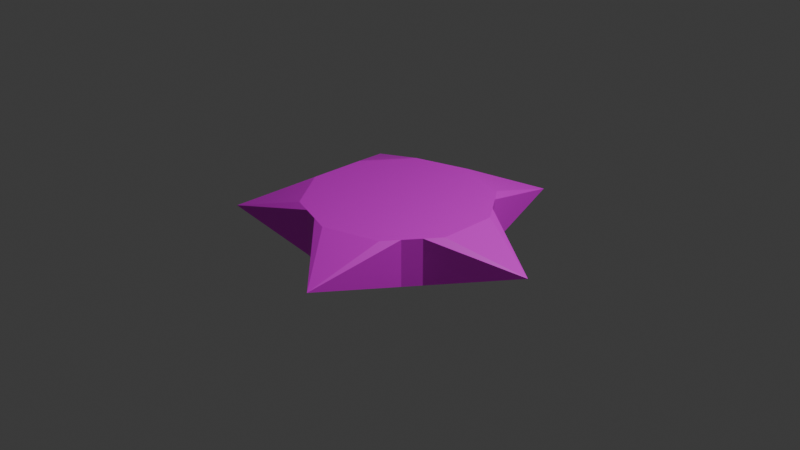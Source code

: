 # Source: Star.blend  (saved by Blender 4.1.24; exported with 4.5.12 LTS)
import bpy
from mathutils import Matrix  # noqa: F401  (used for matrix-valued properties, if any)

bpy.ops.wm.read_factory_settings(use_empty=True)
scene = bpy.context.scene
scene.name = 'Scene'

# ---- collections
col_collection = bpy.data.collections.new('Collection'); scene.collection.children.link(col_collection)

# ---- images (referenced by path relative to the original .blend; pixels are not part of the script)
import os
ASSET_DIR = os.environ.get("B2B_ASSET_DIR", "")  # directory of the original .blend (textures are referenced by path, not embedded)
HERE = os.path.dirname(os.path.abspath(__file__))  # packed textures are extracted next to this script under _unpacked/

def load_image(name, relpath, width, height, colorspace="sRGB"):
    """Load a texture the original file referenced (path relative to the .blend, or extracted next to this script)."""
    p = next((c for c in (os.path.join(HERE, relpath), os.path.join(ASSET_DIR, relpath)) if relpath and os.path.exists(c)), "")
    if p:
        img = bpy.data.images.load(p, check_existing=True)
        img.name = name
    else:  # same state as the original file: an image datablock whose file is absent (Cycles renders it pink)
        img = bpy.data.images.new(name, width, height)
        img.source = "FILE"
        img.filepath = "//" + (relpath or name)
    img.colorspace_settings.name = colorspace
    return img
img_space_color_pallet_png = load_image('Space Color Pallet.png', 'Space Color Pallet.png', 1024, 1024, 'sRGB')

# ---- materials (node trees are filled in below, after node groups)
mat_material_001 = bpy.data.materials.new('Material.001')
mat_material_001.use_transparent_shadow = False

# ---- material node trees
mat_material_001.use_nodes = True; mat_material_001.node_tree.nodes.clear()
_N = mat_material_001.node_tree.nodes; _L = mat_material_001.node_tree.links
n0 = _N.new('ShaderNodeBsdfPrincipled'); n0.name = 'Principled BSDF'; n0.location = (10, 300)
n1 = _N.new('ShaderNodeOutputMaterial'); n1.name = 'Material Output'; n1.location = (300, 300)
n2 = _N.new('ShaderNodeTexImage'); n2.name = 'Image Texture'; n2.location = (-313, 263)
n2.image = img_space_color_pallet_png
_L.new(n0.outputs[0], n1.inputs[0])
_L.new(n2.outputs[0], n0.inputs[0])
n1.is_active_output = True

# ---- world
world_world = bpy.data.worlds.new('World'); scene.world = world_world
world_world.use_nodes = True; world_world.node_tree.nodes.clear()
_N = world_world.node_tree.nodes; _L = world_world.node_tree.links
n0 = _N.new('ShaderNodeOutputWorld'); n0.name = 'World Output'; n0.location = (300, 300)
n1 = _N.new('ShaderNodeBackground'); n1.name = 'Background'; n1.location = (10, 300)
n1.inputs[0].default_value = (0.05088, 0.05088, 0.05088, 1.0)
_L.new(n1.outputs[0], n0.inputs[0])
n0.is_active_output = True
world_world.color = (0.05088, 0.05088, 0.05088)
world_world.use_sun_shadow = False
world_world.sun_shadow_jitter_overblur = 0.0

# ---- cameras
cam_camera = bpy.data.cameras.new('Camera')
cam_camera.clip_end = 100.0
cam_camera.ortho_scale = 7.314

# ---- lights
light_light = bpy.data.lights.new('Light', 'POINT')
light_light.transmission_factor = 0.0
light_light.energy = 1000.0
light_light.shadow_soft_size = 0.1
light_light.shadow_maximum_resolution = 0.006
light_light.use_absolute_resolution = True

# ---- meshes
me_cylinder = bpy.data.meshes.new('Cylinder')
me_cylinder.from_pydata([(0.0, 1.0, -0.25), (0.0, 1.0, 0.25), (0.5878, 0.809, -0.25), (0.5878, 0.809, 0.25), (0.9511, 0.309, -0.25), (0.9511, 0.309, 0.25), (0.9511, -0.309, -0.25), (0.9511, -0.309, 0.25), (0.5878, -0.809, -0.25), (0.5878, -0.809, 0.25), (0.0, -1.0, -0.25), (0.0, -1.0, 0.25), (-0.5878, -0.809, -0.25), (-0.5878, -0.809, 0.25), (-0.9511, -0.309, -0.25), (-0.9511, -0.309, 0.25), (-0.9511, 0.309, -0.25), (-0.9511, 0.309, 0.25), (-0.5878, 0.809, -0.25), (-0.5878, 0.809, 0.25), (0.0, 1.0, -0.25), (0.5878, 0.809, -0.25), (0.5878, 0.809, 0.25), (0.0, 1.0, 0.25), (0.9511, 0.309, 0.25), (0.9511, 0.309, -0.25), (0.9511, -0.309, -0.25), (0.9511, -0.309, 0.25), (0.5878, -0.809, 0.25), (0.5878, -0.809, -0.25), (0.0, -1.0, -0.25), (0.0, -1.0, 0.25), (-0.5878, -0.809, 0.25), (-0.5878, -0.809, -0.25), (-0.9511, -0.309, -0.25), (-0.9511, -0.309, 0.25), (-0.9511, 0.309, 0.25), (-0.9511, 0.309, -0.25), (-0.5878, 0.809, -0.25), (-0.5878, 0.809, 0.25), (0.0, 1.0, -0.25), (0.5878, 0.809, -0.25), (0.5878, 0.809, 0.25), (0.0, 1.0, 0.25), (0.9511, 0.309, 0.25), (0.9511, 0.309, -0.25), (0.9511, -0.309, -0.25), (0.9511, -0.309, 0.25), (0.5878, -0.809, 0.25), (0.5878, -0.809, -0.25), (0.0, -1.0, -0.25), (0.0, -1.0, 0.25), (-0.5878, -0.809, 0.25), (-0.5878, -0.809, -0.25), (-0.9511, -0.309, -0.25), (-0.9511, -0.309, 0.25), (-0.9511, 0.309, 0.25), (-0.9511, 0.309, -0.25), (-0.5878, 0.809, -0.25), (-0.5878, 0.809, 0.25), (-1.387, 1.008, -1.665e-08), (-1.387, -1.008, 2.893e-08), (0.5298, -1.63, 1.665e-08), (1.714, 5.61e-08, 2.63e-09), (0.5298, 1.63, -2.893e-08), (0.0, 1.0, -0.08333), (0.0, 1.0, 0.08333), (0.5878, 0.809, 0.08333), (0.5878, 0.809, -0.08333), (0.7089, 0.6424, -0.25), (0.83, 0.4757, -0.25), (0.83, 0.4757, 0.25), (0.7089, 0.6424, 0.25), (0.9511, 0.309, 0.08333), (0.9511, 0.309, -0.08333), (0.9511, -0.309, 0.08333), (0.9511, -0.309, -0.08333), (0.83, -0.4757, -0.25), (0.7089, -0.6424, -0.25), (0.7089, -0.6424, 0.25), (0.83, -0.4757, 0.25), (0.5878, -0.809, 0.08333), (0.5878, -0.809, -0.08333), (0.0, -1.0, 0.08333), (0.0, -1.0, -0.08333), (-0.1959, -0.9363, -0.25), (-0.3919, -0.8727, -0.25), (-0.3919, -0.8727, 0.25), (-0.1959, -0.9363, 0.25), (-0.5878, -0.809, 0.08333), (-0.5878, -0.809, -0.08333), (-0.9511, -0.309, 0.08333), (-0.9511, -0.309, -0.08333), (-0.9511, -0.103, -0.25), (-0.9511, 0.103, -0.25), (-0.9511, 0.103, 0.25), (-0.9511, -0.103, 0.25), (-0.9511, 0.309, 0.08333), (-0.9511, 0.309, -0.08333), (-0.5878, 0.809, 0.08333), (-0.5878, 0.809, -0.08333), (-0.3919, 0.8727, -0.25), (-0.1959, 0.9363, -0.25), (-0.1959, 0.9363, 0.25), (-0.3919, 0.8727, 0.25), (-0.3919, 0.8727, -0.08333), (-0.1959, 0.9363, -0.08333), (-0.3919, 0.8727, 0.08333), (-0.1959, 0.9363, 0.08333), (-0.9511, -0.103, -0.08333), (-0.9511, 0.103, -0.08333), (-0.9511, -0.103, 0.08333), (-0.9511, 0.103, 0.08333), (-0.1959, -0.9363, -0.08333), (-0.3919, -0.8727, -0.08333), (-0.1959, -0.9363, 0.08333), (-0.3919, -0.8727, 0.08333), (0.83, -0.4757, -0.08333), (0.7089, -0.6424, -0.08333), (0.83, -0.4757, 0.08333), (0.7089, -0.6424, 0.08333), (0.7089, 0.6424, -0.08333), (0.83, 0.4757, -0.08333), (0.7089, 0.6424, 0.08333), (0.83, 0.4757, 0.08333)], [], [(3, 67, 68, 2, 21, 22), (123, 121, 64), (18, 16, 37, 38), (119, 117, 63), (0, 65, 66, 1, 23, 20), (116, 87, 61), (16, 98, 97, 17, 36, 37), (96, 111, 61), (3, 1, 103, 104, 19, 17, 95, 96, 15, 13, 87, 88, 11, 9, 79, 80, 7, 5, 71, 72), (7, 75, 76, 6, 26, 27), (1, 66, 64), (0, 2, 69, 70, 4, 6, 77, 78, 8, 10, 85, 86, 12, 14, 93, 94, 16, 18, 101, 102), (27, 26, 46, 47), (32, 35, 55, 52), (24, 27, 47, 44), (34, 33, 53, 54), (26, 25, 45, 46), (12, 90, 89, 13, 32, 33), (17, 19, 39, 36), (14, 12, 33, 34), (8, 82, 81, 9, 28, 29), (19, 99, 100, 18, 38, 39), (13, 15, 35, 32), (10, 8, 29, 30), (4, 74, 73, 5, 24, 25), (15, 91, 92, 14, 34, 35), (9, 11, 31, 28), (6, 4, 25, 26), (2, 0, 20, 21), (11, 83, 84, 10, 30, 31), (5, 7, 27, 24), (1, 3, 22, 23), (42, 41, 64), (47, 46, 63), (51, 50, 62), (55, 54, 61), (56, 59, 60), (21, 20, 40, 41), (35, 34, 54, 55), (29, 28, 48, 49), (23, 22, 42, 43), (37, 36, 56, 57), (30, 29, 49, 50), (20, 23, 43, 40), (38, 37, 57, 58), (28, 31, 51, 48), (22, 21, 41, 42), (36, 39, 59, 56), (31, 30, 50, 51), (25, 24, 44, 45), (39, 38, 58, 59), (33, 32, 52, 53), (57, 56, 60), (59, 58, 60), (58, 57, 60), (54, 53, 61), (52, 55, 61), (53, 52, 61), (50, 49, 62), (48, 51, 62), (49, 48, 62), (46, 45, 63), (44, 47, 63), (45, 44, 63), (43, 42, 64), (40, 43, 64), (41, 40, 64), (106, 108, 64), (99, 19, 60), (107, 105, 60), (101, 105, 106, 102), (19, 104, 60), (105, 107, 108, 106), (102, 106, 64), (107, 104, 103, 108), (17, 97, 60), (14, 92, 61), (110, 112, 60), (93, 109, 110, 94), (111, 109, 61), (109, 111, 112, 110), (95, 17, 60), (111, 96, 95, 112), (87, 13, 61), (13, 89, 61), (84, 83, 62), (85, 113, 114, 86), (11, 88, 62), (113, 115, 116, 114), (88, 115, 62), (115, 88, 87, 116), (81, 82, 62), (78, 118, 62), (9, 81, 62), (77, 117, 118, 78), (117, 77, 63), (117, 119, 120, 118), (82, 8, 62), (119, 80, 79, 120), (4, 70, 63), (2, 68, 64), (70, 122, 63), (69, 121, 122, 70), (71, 5, 63), (121, 123, 124, 122), (121, 69, 64), (123, 72, 71, 124), (115, 113, 62), (10, 84, 62), (113, 85, 62), (85, 10, 62), (83, 11, 62), (75, 7, 63), (118, 120, 62), (76, 75, 63), (80, 119, 63), (77, 6, 63), (6, 76, 63), (120, 79, 62), (8, 78, 62), (79, 9, 62), (7, 80, 63), (5, 73, 63), (122, 124, 63), (3, 72, 64), (73, 74, 63), (72, 123, 64), (74, 4, 63), (67, 3, 64), (124, 71, 63), (68, 67, 64), (69, 2, 64), (100, 99, 60), (104, 107, 60), (101, 18, 60), (108, 103, 64), (65, 0, 64), (18, 100, 60), (66, 65, 64), (103, 1, 64), (105, 101, 60), (0, 102, 64), (16, 94, 60), (97, 98, 60), (112, 95, 60), (91, 15, 61), (15, 96, 61), (92, 91, 61), (98, 16, 60), (93, 14, 61), (109, 93, 61), (94, 110, 60), (90, 12, 61), (114, 116, 61), (12, 86, 61), (86, 114, 61), (89, 90, 61)])
_uv = me_cylinder.uv_layers.new(name='UVMap')
_uv.uv.foreach_set('vector', [0.7668, 0.5841, 0.7668, 0.5574, 0.7668, 0.5308, 0.7668, 0.5042, 0.7668, 0.5042, 0.7668, 0.5841, 0.7615, 0.5574, 0.7615, 0.5308, 0.7615, 0.5574, 0.7203, 0.4953, 0.7064, 0.4761, 0.7064, 0.4761, 0.7203, 0.4953, 0.7295, 0.5574, 0.7295, 0.5308, 0.7295, 0.5574, 0.623, 0.5042, 0.623, 0.5308, 0.623, 0.5574, 0.623, 0.5841, 0.623, 0.5841, 0.623, 0.5042, 0.6922, 0.5574, 0.6922, 0.5841, 0.6922, 0.5574, 0.655, 0.5042, 0.655, 0.5308, 0.655, 0.5574, 0.655, 0.5841, 0.655, 0.5841, 0.655, 0.5042, 0.6656, 0.5841, 0.6656, 0.5574, 0.6656, 0.5841, 0.6855, 0.4953, 0.663, 0.5026, 0.6554, 0.5002, 0.6479, 0.4977, 0.6404, 0.4953, 0.6265, 0.4761, 0.6265, 0.4682, 0.6265, 0.4603, 0.6265, 0.4524, 0.6404, 0.4333, 0.6479, 0.4308, 0.6554, 0.4284, 0.663, 0.4259, 0.6855, 0.4333, 0.6901, 0.4396, 0.6948, 0.446, 0.6994, 0.4524, 0.6994, 0.4761, 0.6948, 0.4825, 0.6901, 0.4889, 0.7348, 0.5841, 0.7348, 0.5574, 0.7348, 0.5308, 0.7348, 0.5042, 0.7348, 0.5042, 0.7348, 0.5841, 0.623, 0.5841, 0.623, 0.5574, 0.623, 0.5841, 0.7428, 0.5026, 0.7653, 0.4953, 0.77, 0.4889, 0.7746, 0.4825, 0.7793, 0.4761, 0.7793, 0.4524, 0.7746, 0.446, 0.77, 0.4396, 0.7653, 0.4333, 0.7428, 0.4259, 0.7353, 0.4284, 0.7278, 0.4308, 0.7203, 0.4333, 0.7064, 0.4524, 0.7064, 0.4603, 0.7064, 0.4682, 0.7064, 0.4761, 0.7203, 0.4953, 0.7278, 0.4977, 0.7353, 0.5002, 0.7348, 0.5841, 0.7348, 0.5042, 0.7348, 0.5042, 0.7348, 0.5841, 0.6404, 0.4333, 0.6265, 0.4524, 0.6265, 0.4524, 0.6404, 0.4333, 0.6994, 0.4761, 0.6994, 0.4524, 0.6994, 0.4524, 0.6994, 0.4761, 0.7064, 0.4524, 0.7203, 0.4333, 0.7203, 0.4333, 0.7064, 0.4524, 0.7793, 0.4524, 0.7793, 0.4761, 0.7793, 0.4761, 0.7793, 0.4524, 0.6869, 0.5042, 0.6869, 0.5308, 0.6869, 0.5574, 0.6869, 0.5841, 0.6869, 0.5841, 0.6869, 0.5042, 0.6265, 0.4761, 0.6404, 0.4953, 0.6404, 0.4953, 0.6265, 0.4761, 0.7064, 0.4524, 0.7203, 0.4333, 0.7203, 0.4333, 0.7064, 0.4524, 0.7189, 0.5042, 0.7189, 0.5308, 0.7189, 0.5574, 0.7189, 0.5841, 0.7189, 0.5841, 0.7189, 0.5042, 0.639, 0.5841, 0.639, 0.5574, 0.639, 0.5308, 0.639, 0.5042, 0.639, 0.5042, 0.639, 0.5841, 0.6404, 0.4333, 0.6265, 0.4524, 0.6265, 0.4524, 0.6404, 0.4333, 0.7428, 0.4259, 0.7653, 0.4333, 0.7653, 0.4333, 0.7428, 0.4259, 0.7508, 0.5042, 0.7508, 0.5308, 0.7508, 0.5574, 0.7508, 0.5841, 0.7508, 0.5841, 0.7508, 0.5042, 0.6709, 0.5841, 0.6709, 0.5574, 0.6709, 0.5308, 0.6709, 0.5042, 0.6709, 0.5042, 0.6709, 0.5841, 0.6855, 0.4333, 0.663, 0.4259, 0.663, 0.4259, 0.6855, 0.4333, 0.7793, 0.4524, 0.7793, 0.4761, 0.7793, 0.4761, 0.7793, 0.4524, 0.7653, 0.4953, 0.7428, 0.5026, 0.7428, 0.5026, 0.7653, 0.4953, 0.7029, 0.5841, 0.7029, 0.5574, 0.7029, 0.5308, 0.7029, 0.5042, 0.7029, 0.5042, 0.7029, 0.5841, 0.6994, 0.4761, 0.6994, 0.4524, 0.6994, 0.4524, 0.6994, 0.4761, 0.663, 0.5026, 0.6855, 0.4953, 0.6855, 0.4953, 0.663, 0.5026, 0.7668, 0.5841, 0.7668, 0.5042, 0.7668, 0.5841, 0.7348, 0.5841, 0.7348, 0.5042, 0.7348, 0.5841, 0.7029, 0.5841, 0.7029, 0.5042, 0.7029, 0.5841, 0.6709, 0.5841, 0.6709, 0.5042, 0.6709, 0.5841, 0.6265, 0.4761, 0.6404, 0.4953, 0.6265, 0.4761, 0.7653, 0.4953, 0.7428, 0.5026, 0.7428, 0.5026, 0.7653, 0.4953, 0.6709, 0.5841, 0.6709, 0.5042, 0.6709, 0.5042, 0.6709, 0.5841, 0.7189, 0.5042, 0.7189, 0.5841, 0.7189, 0.5841, 0.7189, 0.5042, 0.663, 0.5026, 0.6855, 0.4953, 0.6855, 0.4953, 0.663, 0.5026, 0.655, 0.5042, 0.655, 0.5841, 0.655, 0.5841, 0.655, 0.5042, 0.7428, 0.4259, 0.7653, 0.4333, 0.7653, 0.4333, 0.7428, 0.4259, 0.623, 0.5042, 0.623, 0.5841, 0.623, 0.5841, 0.623, 0.5042, 0.7203, 0.4953, 0.7064, 0.4761, 0.7064, 0.4761, 0.7203, 0.4953, 0.6855, 0.4333, 0.663, 0.4259, 0.663, 0.4259, 0.6855, 0.4333, 0.7668, 0.5841, 0.7668, 0.5042, 0.7668, 0.5042, 0.7668, 0.5841, 0.6265, 0.4761, 0.6404, 0.4953, 0.6404, 0.4953, 0.6265, 0.4761, 0.7029, 0.5841, 0.7029, 0.5042, 0.7029, 0.5042, 0.7029, 0.5841, 0.7508, 0.5042, 0.7508, 0.5841, 0.7508, 0.5841, 0.7508, 0.5042, 0.639, 0.5841, 0.639, 0.5042, 0.639, 0.5042, 0.639, 0.5841, 0.6869, 0.5042, 0.6869, 0.5841, 0.6869, 0.5841, 0.6869, 0.5042, 0.655, 0.5042, 0.655, 0.5841, 0.655, 0.5042, 0.639, 0.5841, 0.639, 0.5042, 0.639, 0.5841, 0.7203, 0.4953, 0.7064, 0.4761, 0.7203, 0.4953, 0.7064, 0.4524, 0.7203, 0.4333, 0.7064, 0.4524, 0.6404, 0.4333, 0.6265, 0.4524, 0.6404, 0.4333, 0.6869, 0.5042, 0.6869, 0.5841, 0.6869, 0.5042, 0.7428, 0.4259, 0.7653, 0.4333, 0.7428, 0.4259, 0.6855, 0.4333, 0.663, 0.4259, 0.6855, 0.4333, 0.7189, 0.5042, 0.7189, 0.5841, 0.7189, 0.5042, 0.7793, 0.4524, 0.7793, 0.4761, 0.7793, 0.4524, 0.6994, 0.4761, 0.6994, 0.4524, 0.6994, 0.4761, 0.7508, 0.5042, 0.7508, 0.5841, 0.7508, 0.5042, 0.663, 0.5026, 0.6855, 0.4953, 0.663, 0.5026, 0.623, 0.5042, 0.623, 0.5841, 0.623, 0.5042, 0.7653, 0.4953, 0.7428, 0.5026, 0.7653, 0.4953, 0.6284, 0.5308, 0.6284, 0.5574, 0.6284, 0.5308, 0.639, 0.5574, 0.639, 0.5841, 0.639, 0.5574, 0.6337, 0.5574, 0.6337, 0.5308, 0.6337, 0.5574, 0.6337, 0.5042, 0.6337, 0.5308, 0.6284, 0.5308, 0.6284, 0.5042, 0.6404, 0.4953, 0.6479, 0.4977, 0.6404, 0.4953, 0.6337, 0.5308, 0.6337, 0.5574, 0.6284, 0.5574, 0.6284, 0.5308, 0.6284, 0.5042, 0.6284, 0.5308, 0.6284, 0.5042, 0.6337, 0.5574, 0.6337, 0.5841, 0.6284, 0.5841, 0.6284, 0.5574, 0.655, 0.5841, 0.655, 0.5574, 0.655, 0.5841, 0.6709, 0.5042, 0.6709, 0.5308, 0.6709, 0.5042, 0.6603, 0.5308, 0.6603, 0.5574, 0.6603, 0.5308, 0.6656, 0.5042, 0.6656, 0.5308, 0.6603, 0.5308, 0.6603, 0.5042, 0.6656, 0.5574, 0.6656, 0.5308, 0.6656, 0.5574, 0.6656, 0.5308, 0.6656, 0.5574, 0.6603, 0.5574, 0.6603, 0.5308, 0.6265, 0.4682, 0.6265, 0.4761, 0.6265, 0.4682, 0.6656, 0.5574, 0.6656, 0.5841, 0.6603, 0.5841, 0.6603, 0.5574, 0.6479, 0.4308, 0.6404, 0.4333, 0.6479, 0.4308, 0.6869, 0.5841, 0.6869, 0.5574, 0.6869, 0.5841, 0.7029, 0.5308, 0.7029, 0.5574, 0.7029, 0.5308, 0.6976, 0.5042, 0.6976, 0.5308, 0.6922, 0.5308, 0.6922, 0.5042, 0.663, 0.4259, 0.6554, 0.4284, 0.663, 0.4259, 0.6976, 0.5308, 0.6976, 0.5574, 0.6922, 0.5574, 0.6922, 0.5308, 0.6976, 0.5841, 0.6976, 0.5574, 0.6976, 0.5841, 0.6976, 0.5574, 0.6976, 0.5841, 0.6922, 0.5841, 0.6922, 0.5574, 0.7189, 0.5574, 0.7189, 0.5308, 0.7189, 0.5574, 0.7242, 0.5042, 0.7242, 0.5308, 0.7242, 0.5042, 0.7189, 0.5841, 0.7189, 0.5574, 0.7189, 0.5841, 0.7295, 0.5042, 0.7295, 0.5308, 0.7242, 0.5308, 0.7242, 0.5042, 0.7295, 0.5308, 0.7295, 0.5042, 0.7295, 0.5308, 0.7295, 0.5308, 0.7295, 0.5574, 0.7242, 0.5574, 0.7242, 0.5308, 0.7189, 0.5308, 0.7189, 0.5042, 0.7189, 0.5308, 0.7295, 0.5574, 0.7295, 0.5841, 0.7242, 0.5841, 0.7242, 0.5574, 0.7793, 0.4761, 0.7746, 0.4825, 0.7793, 0.4761, 0.7668, 0.5042, 0.7668, 0.5308, 0.7668, 0.5042, 0.7561, 0.5042, 0.7561, 0.5308, 0.7561, 0.5042, 0.7615, 0.5042, 0.7615, 0.5308, 0.7561, 0.5308, 0.7561, 0.5042, 0.6948, 0.4825, 0.6994, 0.4761, 0.6948, 0.4825, 0.7615, 0.5308, 0.7615, 0.5574, 0.7561, 0.5574, 0.7561, 0.5308, 0.7615, 0.5308, 0.7615, 0.5042, 0.7615, 0.5308, 0.7615, 0.5574, 0.7615, 0.5841, 0.7561, 0.5841, 0.7561, 0.5574, 0.6976, 0.5574, 0.6976, 0.5308, 0.6976, 0.5574, 0.7029, 0.5042, 0.7029, 0.5308, 0.7029, 0.5042, 0.6976, 0.5308, 0.6976, 0.5042, 0.6976, 0.5308, 0.7353, 0.4284, 0.7428, 0.4259, 0.7353, 0.4284, 0.7029, 0.5574, 0.7029, 0.5841, 0.7029, 0.5574, 0.7348, 0.5574, 0.7348, 0.5841, 0.7348, 0.5574, 0.7242, 0.5308, 0.7242, 0.5574, 0.7242, 0.5308, 0.7348, 0.5308, 0.7348, 0.5574, 0.7348, 0.5308, 0.7295, 0.5841, 0.7295, 0.5574, 0.7295, 0.5841, 0.7746, 0.446, 0.7793, 0.4524, 0.7746, 0.446, 0.7348, 0.5042, 0.7348, 0.5308, 0.7348, 0.5042, 0.7242, 0.5574, 0.7242, 0.5841, 0.7242, 0.5574, 0.7653, 0.4333, 0.77, 0.4396, 0.7653, 0.4333, 0.6901, 0.4396, 0.6855, 0.4333, 0.6901, 0.4396, 0.6994, 0.4524, 0.6948, 0.446, 0.6994, 0.4524, 0.7508, 0.5841, 0.7508, 0.5574, 0.7508, 0.5841, 0.7561, 0.5308, 0.7561, 0.5574, 0.7561, 0.5308, 0.6855, 0.4953, 0.6901, 0.4889, 0.6855, 0.4953, 0.7508, 0.5574, 0.7508, 0.5308, 0.7508, 0.5574, 0.7615, 0.5841, 0.7615, 0.5574, 0.7615, 0.5841, 0.7508, 0.5308, 0.7508, 0.5042, 0.7508, 0.5308, 0.7668, 0.5574, 0.7668, 0.5841, 0.7668, 0.5574, 0.7561, 0.5574, 0.7561, 0.5841, 0.7561, 0.5574, 0.7668, 0.5308, 0.7668, 0.5574, 0.7668, 0.5308, 0.77, 0.4889, 0.7653, 0.4953, 0.77, 0.4889, 0.639, 0.5308, 0.639, 0.5574, 0.639, 0.5308, 0.6337, 0.5841, 0.6337, 0.5574, 0.6337, 0.5841, 0.7278, 0.4977, 0.7203, 0.4953, 0.7278, 0.4977, 0.6284, 0.5574, 0.6284, 0.5841, 0.6284, 0.5574, 0.623, 0.5308, 0.623, 0.5042, 0.623, 0.5308, 0.639, 0.5042, 0.639, 0.5308, 0.639, 0.5042, 0.623, 0.5574, 0.623, 0.5308, 0.623, 0.5574, 0.6554, 0.5002, 0.663, 0.5026, 0.6554, 0.5002, 0.6337, 0.5308, 0.6337, 0.5042, 0.6337, 0.5308, 0.7428, 0.5026, 0.7353, 0.5002, 0.7428, 0.5026, 0.7064, 0.4761, 0.7064, 0.4682, 0.7064, 0.4761, 0.655, 0.5574, 0.655, 0.5308, 0.655, 0.5574, 0.6603, 0.5574, 0.6603, 0.5841, 0.6603, 0.5574, 0.6709, 0.5574, 0.6709, 0.5841, 0.6709, 0.5574, 0.6265, 0.4524, 0.6265, 0.4603, 0.6265, 0.4524, 0.6709, 0.5308, 0.6709, 0.5574, 0.6709, 0.5308, 0.655, 0.5308, 0.655, 0.5042, 0.655, 0.5308, 0.7064, 0.4603, 0.7064, 0.4524, 0.7064, 0.4603, 0.6656, 0.5308, 0.6656, 0.5042, 0.6656, 0.5308, 0.6603, 0.5042, 0.6603, 0.5308, 0.6603, 0.5042, 0.6869, 0.5308, 0.6869, 0.5042, 0.6869, 0.5308, 0.6922, 0.5308, 0.6922, 0.5574, 0.6922, 0.5308, 0.7203, 0.4333, 0.7278, 0.4308, 0.7203, 0.4333, 0.6922, 0.5042, 0.6922, 0.5308, 0.6922, 0.5042, 0.6869, 0.5574, 0.6869, 0.5308, 0.6869, 0.5574])
me_cylinder.materials.append(mat_material_001)
me_cylinder.update()

# ---- objects
ob_light = bpy.data.objects.new('Light', light_light)
ob_camera = bpy.data.objects.new('Camera', cam_camera)
ob_cylinder = bpy.data.objects.new('Cylinder', me_cylinder)

# ---- transforms, parenting, visibility, modifiers, constraints
ob_light.location = (4.076, 1.005, 5.904)
ob_light.rotation_euler = (0.6503, 0.05522, 1.866)
ob_light.lock_rotations_4d = False
ob_light.empty_display_type = 'ARROWS'
ob_light.color = (0.0, 0.0, 0.0, 0.0)
ob_light.lineart.crease_threshold = 0.0
ob_camera.location = (7.359, -6.926, 4.958)
ob_camera.rotation_euler = (1.109, 0.0, 0.8149)
ob_camera.lock_rotations_4d = False
ob_camera.empty_display_type = 'ARROWS'
ob_camera.color = (0.0, 0.0, 0.0, 0.0)
ob_camera.display_type = 'WIRE'
ob_camera.lineart.crease_threshold = 0.0
ob_cylinder.location = (0.0, 0.0, 0.0)

# ---- collection membership
col_collection.objects.link(ob_light)
col_collection.objects.link(ob_camera)
col_collection.objects.link(ob_cylinder)

# ---- scene / render settings (as saved in the file)
scene.camera = ob_camera
scene.frame_start = 1; scene.frame_end = 250; scene.frame_set(1)
scene.render.engine = 'BLENDER_EEVEE_NEXT'
scene.cycles.sampling_pattern = 'TABULATED_SOBOL'
scene.eevee.ray_tracing_options.trace_max_roughness = 0.0
bpy.context.view_layer.update()
